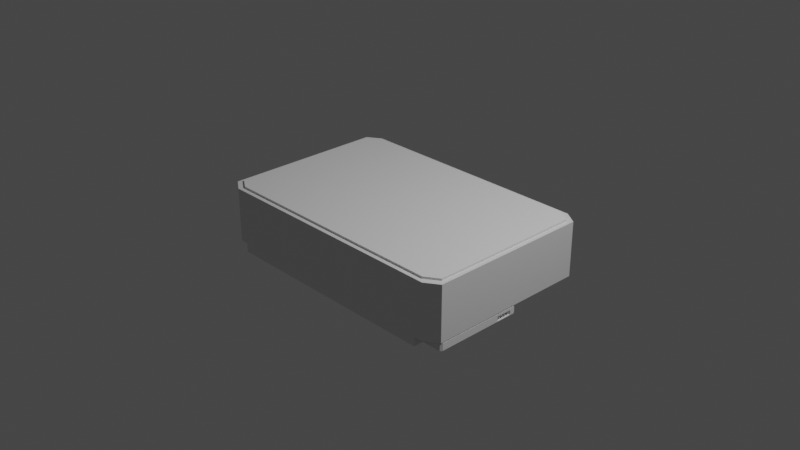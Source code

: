 # Source: HDD.blend  (saved by Blender 3.2.14; exported with 4.5.12 LTS)
import bpy
from mathutils import Matrix  # noqa: F401  (used for matrix-valued properties, if any)

bpy.ops.wm.read_factory_settings(use_empty=True)
scene = bpy.context.scene
scene.name = 'Scene'

# ---- collections
col_collection = bpy.data.collections.new('Collection'); scene.collection.children.link(col_collection)

# ---- materials (node trees are filled in below, after node groups)
mat_material = bpy.data.materials.new('Material')
mat_material.alpha_threshold = 0.0
mat_material.use_transparent_shadow = False
mat_material.line_color = (0.0, 0.0, 0.0, 1.0)

# ---- material node trees
mat_material.use_nodes = True; mat_material.node_tree.nodes.clear()
_N = mat_material.node_tree.nodes; _L = mat_material.node_tree.links
n0 = _N.new('ShaderNodeOutputMaterial'); n0.name = 'Material Output'; n0.location = (300, 300)
n1 = _N.new('ShaderNodeBsdfPrincipled'); n1.name = 'Principled BSDF'; n1.location = (10, 300)
n1.distribution = 'GGX'
n1.subsurface_method = 'RANDOM_WALK_SKIN'
n1.inputs[2].default_value = 0.4
n1.inputs[3].default_value = 1.45
n1.inputs[27].default_value = (0.0, 0.0, 0.0, 1.0)
n1.inputs[28].default_value = 1.0
_L.new(n1.outputs[0], n0.inputs[0])
n0.is_active_output = True

# ---- world
world_world = bpy.data.worlds.new('World'); scene.world = world_world
world_world.use_nodes = True; world_world.node_tree.nodes.clear()
_N = world_world.node_tree.nodes; _L = world_world.node_tree.links
n0 = _N.new('ShaderNodeOutputWorld'); n0.name = 'World Output'; n0.location = (300, 300)
n1 = _N.new('ShaderNodeBackground'); n1.name = 'Background'; n1.location = (10, 300)
n1.inputs[0].default_value = (0.05088, 0.05088, 0.05088, 1.0)
_L.new(n1.outputs[0], n0.inputs[0])
n0.is_active_output = True
world_world.color = (0.05088, 0.05088, 0.05088)
world_world.use_sun_shadow = False
world_world.sun_shadow_jitter_overblur = 0.0

# ---- cameras
cam_camera = bpy.data.cameras.new('Camera')
cam_camera.clip_end = 100.0
cam_camera.ortho_scale = 7.314

# ---- lights
light_light = bpy.data.lights.new('Light', 'POINT')
light_light.transmission_factor = 0.0
light_light.energy = 1000.0
light_light.shadow_soft_size = 0.1
light_light.shadow_maximum_resolution = 0.006
light_light.use_absolute_resolution = True

# ---- meshes
me_cube = bpy.data.meshes.new('Cube')
me_cube.from_pydata([(1.0, 0.9, 0.4), (0.9, 1.0, 0.4), (0.9, 1.0, -0.8), (1.0, 0.9, -0.8), (0.9, -1.0, 0.4), (1.0, -0.9, 0.4), (1.0, -0.9, -0.8), (0.9, -1.0, -0.8), (-0.9, 1.0, 0.4), (-1.0, 0.9, 0.4), (-1.0, 0.9, -0.8), (-0.9, 1.0, -0.8), (-1.0, -0.9, 0.4), (-0.9, -1.0, 0.4), (-0.9, -1.0, -0.8), (-1.0, -0.9, -0.8), (0.84, 1.0, -0.8), (-0.84, 1.0, -0.8), (-0.84, 1.0, 0.4), (0.84, 1.0, 0.4), (-0.84, -1.0, 0.4), (0.84, -1.0, 0.4), (0.84, -1.0, -0.8), (-0.84, -1.0, -0.8), (0.84, 1.0, -1.0), (-0.84, 1.0, -1.0), (0.84, -1.0, -1.0), (-0.84, -1.0, -1.0)], [], [(2, 3, 6, 7), (15, 12, 9, 10), (23, 20, 13, 14), (20, 18, 8, 9, 12, 13), (3, 0, 5, 6), (0, 3, 2, 1), (14, 13, 12, 15), (4, 7, 6, 5), (8, 11, 10, 9), (16, 19, 1, 2), (10, 11, 14, 15), (16, 2, 7, 22), (11, 17, 23, 14), (16, 22, 26, 24), (11, 8, 18, 17), (17, 18, 19, 16), (0, 1, 19, 21, 4, 5), (21, 19, 18, 20), (7, 4, 21, 22), (22, 21, 20, 23), (25, 24, 26, 27), (22, 23, 27, 26), (17, 16, 24, 25), (23, 17, 25, 27)])
_uv = me_cube.uv_layers.new(name='UVMap')
_uv.uv.foreach_set('vector', [0.3625, 0.5, 0.375, 0.5125, 0.375, 0.7375, 0.3625, 0.75, 0.375, 0.0125, 0.625, 0.0125, 0.625, 0.2375, 0.375, 0.2375, 0.375, 0.9125, 0.625, 0.9125, 0.625, 0.9875, 0.375, 0.9875, 0.7875, 0.75, 0.7875, 0.5, 0.8625, 0.5, 0.875, 0.5125, 0.875, 0.7375, 0.8625, 0.75, 0.375, 0.5125, 0.625, 0.5125, 0.625, 0.7375, 0.375, 0.7375, 0.625, 0.5125, 0.375, 0.5125, 0.375, 0.4875, 0.625, 0.4875, 0.375, 0.0, 0.625, 0.0, 0.625, 0.0125, 0.375, 0.0125, 0.625, 0.7625, 0.375, 0.7625, 0.375, 0.7375, 0.625, 0.7375, 0.625, 0.2625, 0.375, 0.2625, 0.375, 0.2375, 0.625, 0.2375, 0.375, 0.4125, 0.625, 0.4125, 0.625, 0.4875, 0.375, 0.4875, 0.125, 0.5125, 0.1375, 0.5, 0.1375, 0.75, 0.125, 0.7375, 0.2875, 0.5, 0.3625, 0.5, 0.3625, 0.75, 0.2875, 0.75, 0.1375, 0.5, 0.2125, 0.5, 0.2125, 0.75, 0.1375, 0.75, 0.2875, 0.5, 0.2875, 0.75, 0.2875, 0.75, 0.2875, 0.5, 0.375, 0.2625, 0.625, 0.2625, 0.625, 0.3375, 0.375, 0.3375, 0.375, 0.3375, 0.625, 0.3375, 0.625, 0.4125, 0.375, 0.4125, 0.625, 0.5125, 0.6375, 0.5, 0.7125, 0.5, 0.7125, 0.75, 0.6375, 0.75, 0.625, 0.7375, 0.7125, 0.75, 0.7125, 0.5, 0.7875, 0.5, 0.7875, 0.75, 0.375, 0.7625, 0.625, 0.7625, 0.625, 0.8375, 0.375, 0.8375, 0.375, 0.8375, 0.625, 0.8375, 0.625, 0.9125, 0.375, 0.9125, 0.2125, 0.5, 0.2875, 0.5, 0.2875, 0.75, 0.2125, 0.75, 0.375, 0.8375, 0.375, 0.9125, 0.375, 0.9125, 0.375, 0.8375, 0.375, 0.3375, 0.375, 0.4125, 0.375, 0.4125, 0.375, 0.3375, 0.2125, 0.75, 0.2125, 0.5, 0.2125, 0.5, 0.2125, 0.75])
me_cube.materials.append(mat_material)
me_cube.use_mirror_vertex_groups = False
me_cube.update()
me_cube_001 = bpy.data.meshes.new('Cube.001')
me_cube_001.from_pydata([(-1.0, -1.0, -1.0), (0.85, 0.505, 0.875), (-1.0, -1.0, 1.0), (0.85, 0.505, -0.375), (-1.0, 1.0, -1.0), (0.85, 0.855, 0.875), (-1.0, 1.0, 1.0), (0.85, 0.855, -0.375), (1.0, -0.95, -1.0), (0.95, -1.0, -1.0), (0.95, -1.0, 1.0), (1.0, -0.95, 1.0), (0.95, 1.0, -1.0), (1.0, 0.95, -1.0), (1.0, 0.95, 1.0), (0.95, 1.0, 1.0), (1.0, 0.505, -0.375), (1.0, 0.505, 0.875), (1.0, 0.855, -0.375), (1.0, 0.855, 0.875)], [], [(0, 2, 6, 4), (13, 14, 19, 18), (19, 14, 11, 8, 13, 18, 16, 17), (9, 10, 2, 0), (15, 6, 2, 10, 11, 14), (10, 9, 8, 11), (4, 6, 15, 12), (14, 13, 12, 15), (12, 13, 8, 9, 0, 4), (5, 1, 3, 7), (19, 5, 7, 18), (16, 3, 1, 17), (1, 5, 19, 17), (7, 3, 16, 18)])
_uv = me_cube_001.uv_layers.new(name='UVMap')
_uv.uv.foreach_set('vector', [0.375, 0.0, 0.625, 0.0, 0.625, 0.25, 0.375, 0.25, 0.375, 0.5063, 0.625, 0.5063, 0.6094, 0.5181, 0.4531, 0.5181, 0.6094, 0.5181, 0.625, 0.5063, 0.625, 0.7438, 0.375, 0.7438, 0.375, 0.5063, 0.4531, 0.5181, 0.4531, 0.5619, 0.6094, 0.5619, 0.375, 0.7563, 0.625, 0.7563, 0.625, 1.0, 0.375, 1.0, 0.6313, 0.5, 0.875, 0.5, 0.875, 0.75, 0.6312, 0.75, 0.625, 0.7438, 0.625, 0.5063, 0.625, 0.7563, 0.375, 0.7563, 0.375, 0.7438, 0.625, 0.7438, 0.375, 0.25, 0.625, 0.25, 0.625, 0.4938, 0.375, 0.4938, 0.625, 0.5063, 0.375, 0.5063, 0.375, 0.4938, 0.625, 0.4938, 0.3688, 0.5, 0.375, 0.5063, 0.375, 0.7438, 0.3688, 0.75, 0.125, 0.75, 0.125, 0.5, 0.375, 0.25, 0.375, 0.0, 0.625, 0.0, 0.625, 0.25, 0.375, 0.475, 0.375, 0.25, 0.625, 0.25, 0.625, 0.475, 0.625, 0.775, 0.625, 1.0, 0.375, 1.0, 0.375, 0.775, 0.125, 0.75, 0.125, 0.5, 0.35, 0.5, 0.35, 0.75, 0.875, 0.5, 0.875, 0.75, 0.65, 0.75, 0.65, 0.5])
me_cube_001.materials.append(None)
me_cube_001.update()
me_cube_003 = bpy.data.meshes.new('Cube.003')
me_cube_003.from_pydata([(-0.0025, -0.0025, -0.0025), (-0.0025, -0.0025, 0.0025), (-0.0025, 0.0025, -0.0025), (-0.0025, 0.0025, 0.0025), (0.0025, -0.0025, -0.0025), (0.0025, -0.0025, 0.0025), (0.0025, 0.0025, -0.0025), (0.0025, 0.0025, 0.0025)], [], [(0, 1, 3, 2), (2, 3, 7, 6), (6, 7, 5, 4), (4, 5, 1, 0), (2, 6, 4, 0), (7, 3, 1, 5)])
_uv = me_cube_003.uv_layers.new(name='UVMap')
_uv.uv.foreach_set('vector', [0.375, 0.0, 0.625, 0.0, 0.625, 0.25, 0.375, 0.25, 0.375, 0.25, 0.625, 0.25, 0.625, 0.5, 0.375, 0.5, 0.375, 0.5, 0.625, 0.5, 0.625, 0.75, 0.375, 0.75, 0.375, 0.75, 0.625, 0.75, 0.625, 1.0, 0.375, 1.0, 0.125, 0.5, 0.375, 0.5, 0.375, 0.75, 0.125, 0.75, 0.625, 0.5, 0.875, 0.5, 0.875, 0.75, 0.625, 0.75])
me_cube_003.update()
me_cube_004 = bpy.data.meshes.new('Cube.004')
me_cube_004.from_pydata([(-0.0025, -0.0025, -0.0025), (-0.0025, -0.0025, 0.0025), (-0.0025, 0.0025, -0.0025), (-0.0025, 0.0025, 0.0025), (0.0025, -0.0025, -0.0025), (0.0025, -0.0025, 0.0025), (0.0025, 0.0025, -0.0025), (0.0025, 0.0025, 0.0025)], [], [(0, 1, 3, 2), (2, 3, 7, 6), (6, 7, 5, 4), (4, 5, 1, 0), (2, 6, 4, 0), (7, 3, 1, 5)])
_uv = me_cube_004.uv_layers.new(name='UVMap')
_uv.uv.foreach_set('vector', [0.375, 0.0, 0.625, 0.0, 0.625, 0.25, 0.375, 0.25, 0.375, 0.25, 0.625, 0.25, 0.625, 0.5, 0.375, 0.5, 0.375, 0.5, 0.625, 0.5, 0.625, 0.75, 0.375, 0.75, 0.375, 0.75, 0.625, 0.75, 0.625, 1.0, 0.375, 1.0, 0.125, 0.5, 0.375, 0.5, 0.375, 0.75, 0.125, 0.75, 0.625, 0.5, 0.875, 0.5, 0.875, 0.75, 0.625, 0.75])
me_cube_004.update()
me_cube_005 = bpy.data.meshes.new('Cube.005')
me_cube_005.from_pydata([(-0.0025, -0.0025, -0.0025), (-0.0025, -0.0025, 0.0025), (-0.0025, 0.0025, -0.0025), (-0.0025, 0.0025, 0.0025), (0.0025, -0.0025, -0.0025), (0.0025, -0.0025, 0.0025), (0.0025, 0.0025, -0.0025), (0.0025, 0.0025, 0.0025)], [], [(0, 1, 3, 2), (2, 3, 7, 6), (6, 7, 5, 4), (4, 5, 1, 0), (2, 6, 4, 0), (7, 3, 1, 5)])
_uv = me_cube_005.uv_layers.new(name='UVMap')
_uv.uv.foreach_set('vector', [0.375, 0.0, 0.625, 0.0, 0.625, 0.25, 0.375, 0.25, 0.375, 0.25, 0.625, 0.25, 0.625, 0.5, 0.375, 0.5, 0.375, 0.5, 0.625, 0.5, 0.625, 0.75, 0.375, 0.75, 0.375, 0.75, 0.625, 0.75, 0.625, 1.0, 0.375, 1.0, 0.125, 0.5, 0.375, 0.5, 0.375, 0.75, 0.125, 0.75, 0.625, 0.5, 0.875, 0.5, 0.875, 0.75, 0.625, 0.75])
me_cube_005.update()
me_cube_006 = bpy.data.meshes.new('Cube.006')
me_cube_006.from_pydata([(-0.0025, -0.0025, -0.0025), (-0.0025, -0.0025, 0.0025), (-0.0025, 0.0025, -0.0025), (-0.0025, 0.0025, 0.0025), (0.0025, -0.0025, -0.0025), (0.0025, -0.0025, 0.0025), (0.0025, 0.0025, -0.0025), (0.0025, 0.0025, 0.0025)], [], [(0, 1, 3, 2), (2, 3, 7, 6), (6, 7, 5, 4), (4, 5, 1, 0), (2, 6, 4, 0), (7, 3, 1, 5)])
_uv = me_cube_006.uv_layers.new(name='UVMap')
_uv.uv.foreach_set('vector', [0.375, 0.0, 0.625, 0.0, 0.625, 0.25, 0.375, 0.25, 0.375, 0.25, 0.625, 0.25, 0.625, 0.5, 0.375, 0.5, 0.375, 0.5, 0.625, 0.5, 0.625, 0.75, 0.375, 0.75, 0.375, 0.75, 0.625, 0.75, 0.625, 1.0, 0.375, 1.0, 0.125, 0.5, 0.375, 0.5, 0.375, 0.75, 0.125, 0.75, 0.625, 0.5, 0.875, 0.5, 0.875, 0.75, 0.625, 0.75])
me_cube_006.update()
me_cube_007 = bpy.data.meshes.new('Cube.007')
me_cube_007.from_pydata([(-0.45, -0.5, -0.225), (-0.5, -0.45, -0.225), (-0.5, -0.45, 0.025), (-0.45, -0.5, 0.025), (-0.5, 0.45, -0.225), (-0.45, 0.5, -0.225), (-0.45, 0.5, 0.025), (-0.5, 0.45, 0.025), (0.5, -0.45, -0.225), (0.45, -0.5, -0.225), (0.45, -0.5, 0.025), (0.5, -0.45, 0.025), (0.45, 0.5, -0.225), (0.5, 0.45, -0.225), (0.5, 0.45, 0.025), (0.45, 0.5, 0.025)], [], [(9, 10, 3, 0), (13, 14, 11, 8), (14, 15, 6, 7, 2, 3, 10, 11), (1, 2, 7, 4), (5, 6, 15, 12), (0, 3, 2, 1), (6, 5, 4, 7), (14, 13, 12, 15), (10, 9, 8, 11), (4, 5, 12, 13, 8, 9, 0, 1)])
_uv = me_cube_007.uv_layers.new(name='UVMap')
_uv.uv.foreach_set('vector', [0.375, 0.7625, 0.625, 0.7625, 0.625, 0.9875, 0.375, 0.9875, 0.375, 0.5125, 0.625, 0.5125, 0.625, 0.7375, 0.375, 0.7375, 0.625, 0.5125, 0.6375, 0.5, 0.8625, 0.5, 0.875, 0.5125, 0.875, 0.7375, 0.8625, 0.75, 0.6375, 0.75, 0.625, 0.7375, 0.375, 0.0125, 0.625, 0.0125, 0.625, 0.2375, 0.375, 0.2375, 0.375, 0.2625, 0.625, 0.2625, 0.625, 0.4875, 0.375, 0.4875, 0.375, 0.0, 0.625, 0.0, 0.625, 0.0125, 0.375, 0.0125, 0.625, 0.2625, 0.375, 0.2625, 0.375, 0.2375, 0.625, 0.2375, 0.625, 0.5125, 0.375, 0.5125, 0.375, 0.4875, 0.625, 0.4875, 0.625, 0.7625, 0.375, 0.7625, 0.375, 0.7375, 0.625, 0.7375, 0.125, 0.5125, 0.1375, 0.5, 0.3625, 0.5, 0.375, 0.5125, 0.375, 0.7375, 0.3625, 0.75, 0.1375, 0.75, 0.125, 0.7375])
me_cube_007.update()

# ---- objects
ob_cube = bpy.data.objects.new('Cube', me_cube)
ob_light = bpy.data.objects.new('Light', light_light)
ob_camera = bpy.data.objects.new('Camera', cam_camera)
ob_cube_001 = bpy.data.objects.new('Cube.001', me_cube_001)
ob_cube_002 = bpy.data.objects.new('Cube.002', me_cube_003)
ob_cube_003 = bpy.data.objects.new('Cube.003', me_cube_004)
ob_cube_004 = bpy.data.objects.new('Cube.004', me_cube_005)
ob_cube_005 = bpy.data.objects.new('Cube.005', me_cube_006)
ob_cube_006 = bpy.data.objects.new('Cube.006', me_cube_007)

# ---- transforms, parenting, visibility, modifiers, constraints
ob_cube.location = (0.0, 0.0, 0.0)
ob_cube.scale = (1.5, 1.0, 0.5)
ob_cube.lock_rotations_4d = False
ob_cube.empty_display_type = 'ARROWS'
ob_cube.lineart.crease_threshold = 0.0
ob_light.location = (4.076, 1.005, 5.904)
ob_light.rotation_euler = (0.6503, 0.05522, 1.866)
ob_light.lock_rotations_4d = False
ob_light.empty_display_type = 'ARROWS'
ob_light.color = (0.0, 0.0, 0.0, 0.0)
ob_light.lineart.crease_threshold = 0.0
ob_camera.location = (7.359, -6.926, 4.958)
ob_camera.rotation_euler = (1.109, 0.0, 0.8149)
ob_camera.lock_rotations_4d = False
ob_camera.empty_display_type = 'ARROWS'
ob_camera.color = (0.0, 0.0, 0.0, 0.0)
ob_camera.display_type = 'WIRE'
ob_camera.lineart.crease_threshold = 0.0
ob_cube_001.location = (1.2, -0.4, -0.45)
ob_cube_001.scale = (0.3, 0.5, -0.04)
ob_cube_002.location = (1.475, 0.0, -0.46)
ob_cube_002.scale = (10.0, 1.0, 1.0)
ob_cube_003.location = (1.475, -0.12, -0.46)
ob_cube_003.scale = (10.0, 1.0, 1.0)
ob_cube_004.location = (1.475, -0.08, -0.46)
ob_cube_004.scale = (10.0, 1.0, 1.0)
ob_cube_005.location = (1.475, -0.04, -0.46)
ob_cube_005.scale = (10.0, 1.0, 1.0)
ob_cube_006.location = (0.0, 0.0, 0.2)
ob_cube_006.scale = (2.9, 1.9, -0.1)

# ---- collection membership
col_collection.objects.link(ob_cube)
col_collection.objects.link(ob_light)
col_collection.objects.link(ob_camera)
col_collection.objects.link(ob_cube_001)
col_collection.objects.link(ob_cube_002)
col_collection.objects.link(ob_cube_003)
col_collection.objects.link(ob_cube_004)
col_collection.objects.link(ob_cube_005)
col_collection.objects.link(ob_cube_006)

# ---- scene / render settings (as saved in the file)
scene.camera = ob_camera
scene.frame_start = 1; scene.frame_end = 250; scene.frame_set(1)
scene.render.engine = 'BLENDER_EEVEE_NEXT'
scene.cycles.sampling_pattern = 'TABULATED_SOBOL'
scene.cycles.use_light_tree = False
scene.view_settings.view_transform = 'Filmic'
bpy.context.view_layer.update()
